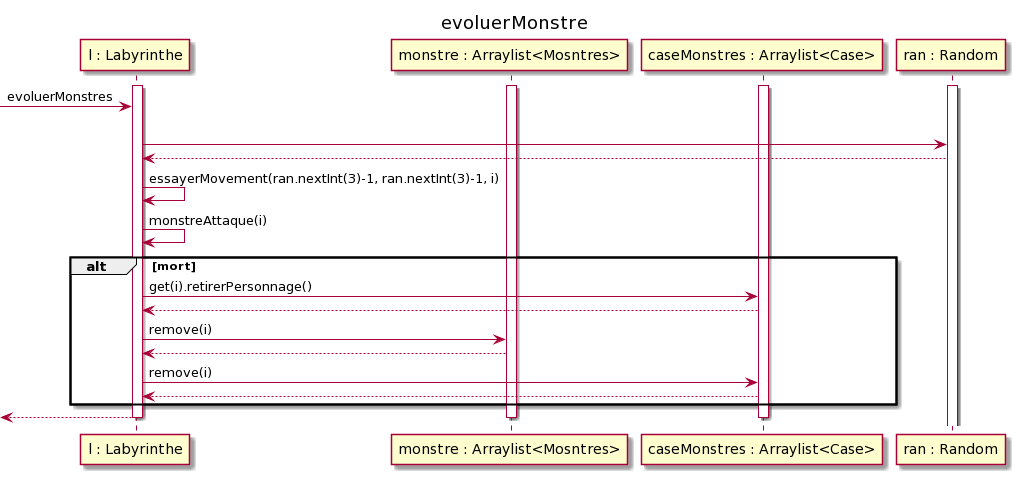

The diagram above was rendered by PlantUML. Its source (embedded in the PNG):
@startuml
title "evoluerMonstre"

participant "l : Labyrinthe" as l
participant "monstre : Arraylist<Mosntres>" as monstre
participant "caseMonstres : Arraylist<Case>" as caseMonstres
participant "ran : Random" as ran

activate l 
activate monstre
activate caseMonstres
activate ran

[-> l : evoluerMonstres
loop monstre.size()
l -> ran
ran --> l
l -> l : essayerMovement(ran.nextInt(3)-1, ran.nextInt(3)-1, i)
l -> l : monstreAttaque(i)
alt mort
l -> caseMonstres : get(i).retirerPersonnage()
caseMonstres --> l
l -> monstre : remove(i)
monstre --> l
l -> caseMonstres : remove(i)
caseMonstres --> l 

end
[<-- l



deactivate l
deactivate monstre
deactivate caseMonstres
@enduml